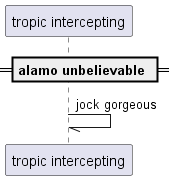

The diagram above was rendered by PlantUML. Its source (embedded in the PNG):
@startuml
participant "tropic intercepting" as 0
== alamo unbelievable ==
0 -// 0: jock gorgeous
@enduml